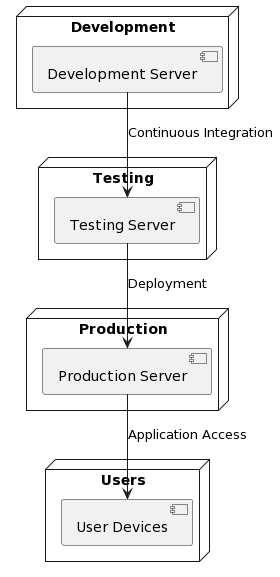

The diagram above was rendered by PlantUML. Its source (embedded in the PNG):
@startuml
node Development {
    [Development Server]
}

node Testing {
    [Testing Server]
}

node Production {
    [Production Server]
}

node Users {
    [User Devices]
}

[Development Server] --> [Testing Server] : Continuous Integration
[Testing Server] --> [Production Server] : Deployment
[Production Server] --> [User Devices] : Application Access
@enduml